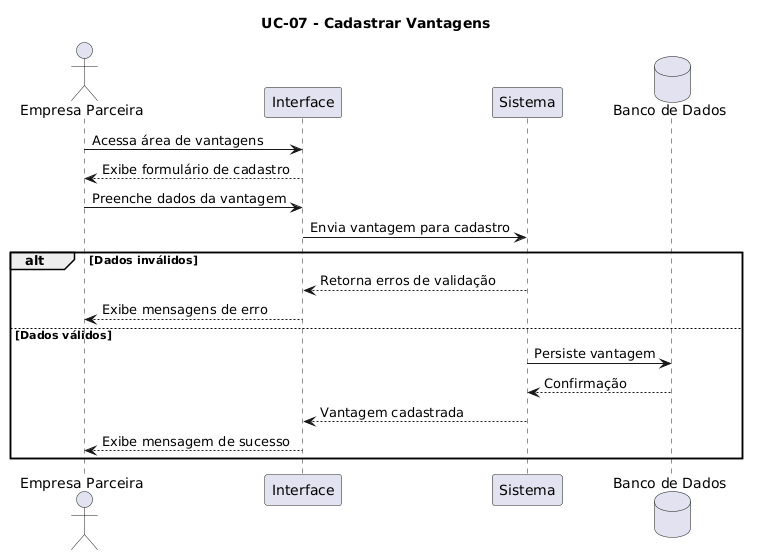

The diagram above was rendered by PlantUML. Its source (embedded in the PNG):
@startuml
title UC-07 - Cadastrar Vantagens

actor "Empresa Parceira" as EP
participant "Interface" as UI
participant "Sistema" as SYS
database "Banco de Dados" as DB

EP -> UI: Acessa área de vantagens
UI --> EP: Exibe formulário de cadastro
EP -> UI: Preenche dados da vantagem
UI -> SYS: Envia vantagem para cadastro

alt Dados inválidos
    SYS --> UI: Retorna erros de validação
    UI --> EP: Exibe mensagens de erro
else Dados válidos
    SYS -> DB: Persiste vantagem
    DB --> SYS: Confirmação
    SYS --> UI: Vantagem cadastrada
    UI --> EP: Exibe mensagem de sucesso
end
@enduml